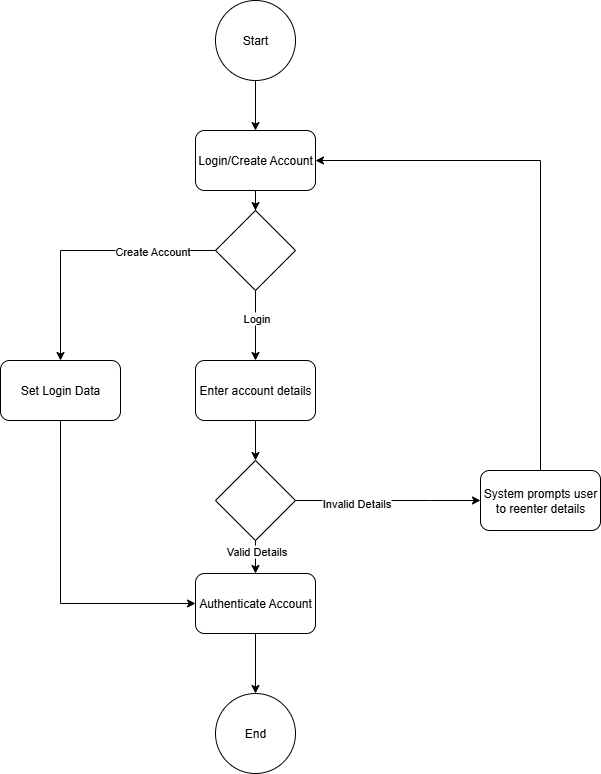

The diagram above was exported from draw.io. Its source (the exported page's mxGraphModel, read from the mxfile embedded in the PNG):
<mxGraphModel dx="1213" dy="764" grid="1" gridSize="10" guides="1" tooltips="1" connect="1" arrows="1" fold="1" page="1" pageScale="1" pageWidth="850" pageHeight="1100" math="0" shadow="0">
  <root>
    <mxCell id="0" />
    <mxCell id="1" parent="0" />
    <mxCell id="bIJxCiUVwO6ZFDDKn8o6-6" value="Start" style="ellipse;whiteSpace=wrap;html=1;aspect=fixed;" vertex="1" parent="1">
      <mxGeometry x="385" y="40" width="80" height="80" as="geometry" />
    </mxCell>
    <mxCell id="bIJxCiUVwO6ZFDDKn8o6-10" style="edgeStyle=orthogonalEdgeStyle;rounded=0;orthogonalLoop=1;jettySize=auto;html=1;" edge="1" parent="1" source="bIJxCiUVwO6ZFDDKn8o6-26" target="bIJxCiUVwO6ZFDDKn8o6-9">
      <mxGeometry relative="1" as="geometry" />
    </mxCell>
    <mxCell id="bIJxCiUVwO6ZFDDKn8o6-33" value="Login" style="edgeLabel;html=1;align=center;verticalAlign=middle;resizable=0;points=[];" vertex="1" connectable="0" parent="bIJxCiUVwO6ZFDDKn8o6-10">
      <mxGeometry x="-0.2286" y="-7" relative="1" as="geometry">
        <mxPoint x="7" as="offset" />
      </mxGeometry>
    </mxCell>
    <mxCell id="bIJxCiUVwO6ZFDDKn8o6-7" value="Login/Create Account" style="rounded=1;whiteSpace=wrap;html=1;" vertex="1" parent="1">
      <mxGeometry x="365" y="170" width="120" height="60" as="geometry" />
    </mxCell>
    <mxCell id="bIJxCiUVwO6ZFDDKn8o6-8" value="" style="endArrow=classic;html=1;rounded=0;exitX=0.5;exitY=1;exitDx=0;exitDy=0;entryX=0.5;entryY=0;entryDx=0;entryDy=0;" edge="1" parent="1" source="bIJxCiUVwO6ZFDDKn8o6-6" target="bIJxCiUVwO6ZFDDKn8o6-7">
      <mxGeometry width="50" height="50" relative="1" as="geometry">
        <mxPoint x="300" y="170" as="sourcePoint" />
        <mxPoint x="350" y="120" as="targetPoint" />
      </mxGeometry>
    </mxCell>
    <mxCell id="bIJxCiUVwO6ZFDDKn8o6-16" value="" style="edgeStyle=orthogonalEdgeStyle;rounded=0;orthogonalLoop=1;jettySize=auto;html=1;" edge="1" parent="1" source="bIJxCiUVwO6ZFDDKn8o6-9" target="bIJxCiUVwO6ZFDDKn8o6-15">
      <mxGeometry relative="1" as="geometry" />
    </mxCell>
    <mxCell id="bIJxCiUVwO6ZFDDKn8o6-9" value="Enter account details" style="rounded=1;whiteSpace=wrap;html=1;" vertex="1" parent="1">
      <mxGeometry x="365" y="400" width="120" height="60" as="geometry" />
    </mxCell>
    <mxCell id="bIJxCiUVwO6ZFDDKn8o6-24" value="" style="edgeStyle=orthogonalEdgeStyle;rounded=0;orthogonalLoop=1;jettySize=auto;html=1;" edge="1" parent="1" source="bIJxCiUVwO6ZFDDKn8o6-11" target="bIJxCiUVwO6ZFDDKn8o6-23">
      <mxGeometry relative="1" as="geometry" />
    </mxCell>
    <mxCell id="bIJxCiUVwO6ZFDDKn8o6-11" value="Authenticate Account" style="rounded=1;whiteSpace=wrap;html=1;" vertex="1" parent="1">
      <mxGeometry x="365" y="613" width="120" height="60" as="geometry" />
    </mxCell>
    <mxCell id="bIJxCiUVwO6ZFDDKn8o6-28" style="edgeStyle=orthogonalEdgeStyle;rounded=0;orthogonalLoop=1;jettySize=auto;html=1;entryX=1;entryY=0.5;entryDx=0;entryDy=0;exitX=0.5;exitY=0;exitDx=0;exitDy=0;" edge="1" parent="1" source="bIJxCiUVwO6ZFDDKn8o6-12" target="bIJxCiUVwO6ZFDDKn8o6-7">
      <mxGeometry relative="1" as="geometry">
        <Array as="points">
          <mxPoint x="710" y="200" />
        </Array>
      </mxGeometry>
    </mxCell>
    <mxCell id="bIJxCiUVwO6ZFDDKn8o6-12" value="System prompts user to reenter details" style="rounded=1;whiteSpace=wrap;html=1;" vertex="1" parent="1">
      <mxGeometry x="650" y="510" width="120" height="60" as="geometry" />
    </mxCell>
    <mxCell id="bIJxCiUVwO6ZFDDKn8o6-15" value="" style="rhombus;whiteSpace=wrap;html=1;" vertex="1" parent="1">
      <mxGeometry x="385" y="500" width="80" height="80" as="geometry" />
    </mxCell>
    <mxCell id="bIJxCiUVwO6ZFDDKn8o6-17" value="" style="endArrow=classic;html=1;rounded=0;entryX=0.5;entryY=0;entryDx=0;entryDy=0;exitX=0.5;exitY=1;exitDx=0;exitDy=0;" edge="1" parent="1" source="bIJxCiUVwO6ZFDDKn8o6-15" target="bIJxCiUVwO6ZFDDKn8o6-11">
      <mxGeometry width="50" height="50" relative="1" as="geometry">
        <mxPoint x="425" y="533" as="sourcePoint" />
        <mxPoint x="315" y="433" as="targetPoint" />
      </mxGeometry>
    </mxCell>
    <mxCell id="bIJxCiUVwO6ZFDDKn8o6-36" value="Valid Details" style="edgeLabel;html=1;align=center;verticalAlign=middle;resizable=0;points=[];" vertex="1" connectable="0" parent="bIJxCiUVwO6ZFDDKn8o6-17">
      <mxGeometry x="-0.3939" relative="1" as="geometry">
        <mxPoint as="offset" />
      </mxGeometry>
    </mxCell>
    <mxCell id="bIJxCiUVwO6ZFDDKn8o6-19" value="" style="endArrow=none;html=1;rounded=0;exitX=1;exitY=0.5;exitDx=0;exitDy=0;" edge="1" parent="1" source="bIJxCiUVwO6ZFDDKn8o6-15">
      <mxGeometry width="50" height="50" relative="1" as="geometry">
        <mxPoint x="550" y="570" as="sourcePoint" />
        <mxPoint x="600" y="540" as="targetPoint" />
      </mxGeometry>
    </mxCell>
    <mxCell id="bIJxCiUVwO6ZFDDKn8o6-22" value="Invalid Details" style="edgeLabel;html=1;align=center;verticalAlign=middle;resizable=0;points=[];" vertex="1" connectable="0" parent="bIJxCiUVwO6ZFDDKn8o6-19">
      <mxGeometry x="-0.1062" y="-2" relative="1" as="geometry">
        <mxPoint as="offset" />
      </mxGeometry>
    </mxCell>
    <mxCell id="bIJxCiUVwO6ZFDDKn8o6-20" value="" style="endArrow=classic;html=1;rounded=0;entryX=0;entryY=0.5;entryDx=0;entryDy=0;" edge="1" parent="1" target="bIJxCiUVwO6ZFDDKn8o6-12">
      <mxGeometry width="50" height="50" relative="1" as="geometry">
        <mxPoint x="600" y="540" as="sourcePoint" />
        <mxPoint x="680" y="470" as="targetPoint" />
      </mxGeometry>
    </mxCell>
    <mxCell id="bIJxCiUVwO6ZFDDKn8o6-23" value="End" style="ellipse;whiteSpace=wrap;html=1;aspect=fixed;" vertex="1" parent="1">
      <mxGeometry x="385" y="733" width="80" height="80" as="geometry" />
    </mxCell>
    <mxCell id="bIJxCiUVwO6ZFDDKn8o6-27" value="" style="edgeStyle=orthogonalEdgeStyle;rounded=0;orthogonalLoop=1;jettySize=auto;html=1;" edge="1" parent="1" source="bIJxCiUVwO6ZFDDKn8o6-7" target="bIJxCiUVwO6ZFDDKn8o6-26">
      <mxGeometry relative="1" as="geometry">
        <mxPoint x="425" y="230" as="sourcePoint" />
        <mxPoint x="425" y="347" as="targetPoint" />
      </mxGeometry>
    </mxCell>
    <mxCell id="bIJxCiUVwO6ZFDDKn8o6-26" value="" style="rhombus;whiteSpace=wrap;html=1;" vertex="1" parent="1">
      <mxGeometry x="385" y="250" width="80" height="80" as="geometry" />
    </mxCell>
    <mxCell id="bIJxCiUVwO6ZFDDKn8o6-31" style="edgeStyle=orthogonalEdgeStyle;rounded=0;orthogonalLoop=1;jettySize=auto;html=1;entryX=0;entryY=0.5;entryDx=0;entryDy=0;" edge="1" parent="1" source="bIJxCiUVwO6ZFDDKn8o6-30" target="bIJxCiUVwO6ZFDDKn8o6-11">
      <mxGeometry relative="1" as="geometry">
        <Array as="points">
          <mxPoint x="230" y="643" />
        </Array>
      </mxGeometry>
    </mxCell>
    <mxCell id="bIJxCiUVwO6ZFDDKn8o6-34" value="" style="edgeStyle=orthogonalEdgeStyle;rounded=0;orthogonalLoop=1;jettySize=auto;html=1;exitX=0;exitY=0.5;exitDx=0;exitDy=0;" edge="1" parent="1" source="bIJxCiUVwO6ZFDDKn8o6-26" target="bIJxCiUVwO6ZFDDKn8o6-30">
      <mxGeometry relative="1" as="geometry">
        <mxPoint x="230" y="460" as="targetPoint" />
        <mxPoint x="385" y="290" as="sourcePoint" />
      </mxGeometry>
    </mxCell>
    <mxCell id="bIJxCiUVwO6ZFDDKn8o6-35" value="Create Account" style="edgeLabel;html=1;align=center;verticalAlign=middle;resizable=0;points=[];" vertex="1" connectable="0" parent="bIJxCiUVwO6ZFDDKn8o6-34">
      <mxGeometry x="-0.2994" y="3" relative="1" as="geometry">
        <mxPoint x="29" y="-3" as="offset" />
      </mxGeometry>
    </mxCell>
    <mxCell id="bIJxCiUVwO6ZFDDKn8o6-30" value="Set Login Data" style="rounded=1;whiteSpace=wrap;html=1;" vertex="1" parent="1">
      <mxGeometry x="170" y="400" width="120" height="60" as="geometry" />
    </mxCell>
  </root>
</mxGraphModel>